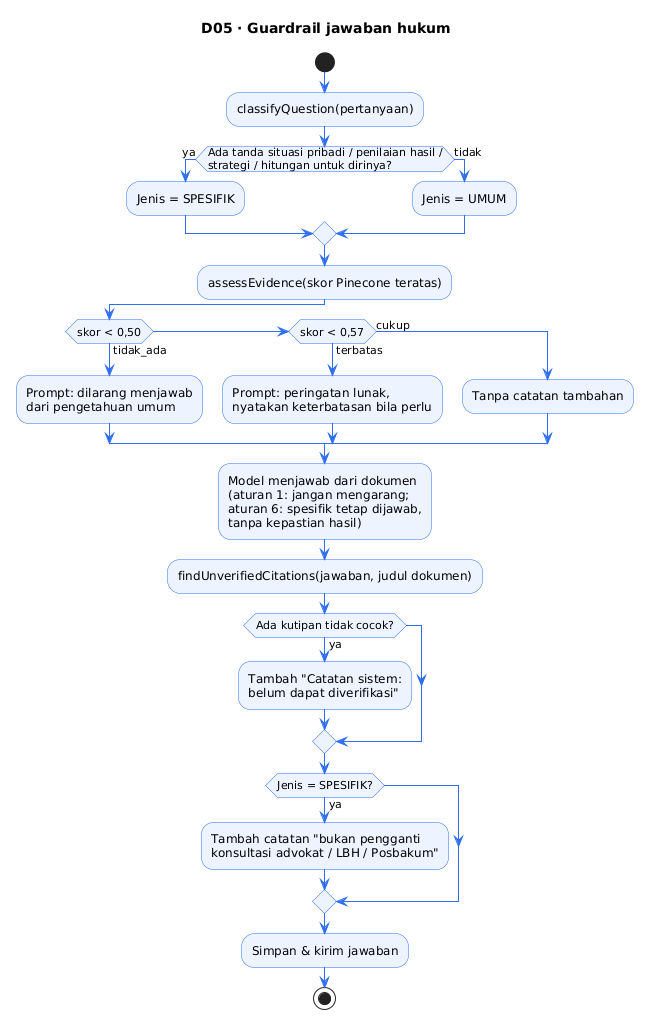

The diagram above was rendered by PlantUML. Its source (embedded in the PNG):
@startuml
title D05 · Guardrail jawaban hukum
skinparam ActivityBackgroundColor #EEF4FF
skinparam ActivityBorderColor #2f6fed
skinparam ArrowColor #2f6fed

start
:classifyQuestion(pertanyaan);
if (Ada tanda situasi pribadi / penilaian hasil /\nstrategi / hitungan untuk dirinya?) then (ya)
  :Jenis = SPESIFIK;
else (tidak)
  :Jenis = UMUM;
endif
:assessEvidence(skor Pinecone teratas);
if (skor < 0,50) then (tidak_ada)
  :Prompt: dilarang menjawab\ndari pengetahuan umum;
elseif (skor < 0,57) then (terbatas)
  :Prompt: peringatan lunak,\nnyatakan keterbatasan bila perlu;
else (cukup)
  :Tanpa catatan tambahan;
endif
:Model menjawab dari dokumen\n(aturan 1: jangan mengarang;\naturan 6: spesifik tetap dijawab,\ntanpa kepastian hasil);
:findUnverifiedCitations(jawaban, judul dokumen);
if (Ada kutipan tidak cocok?) then (ya)
  :Tambah "Catatan sistem:\nbelum dapat diverifikasi";
endif
if (Jenis = SPESIFIK?) then (ya)
  :Tambah catatan "bukan pengganti\nkonsultasi advokat / LBH / Posbakum";
endif
:Simpan & kirim jawaban;
stop
@enduml